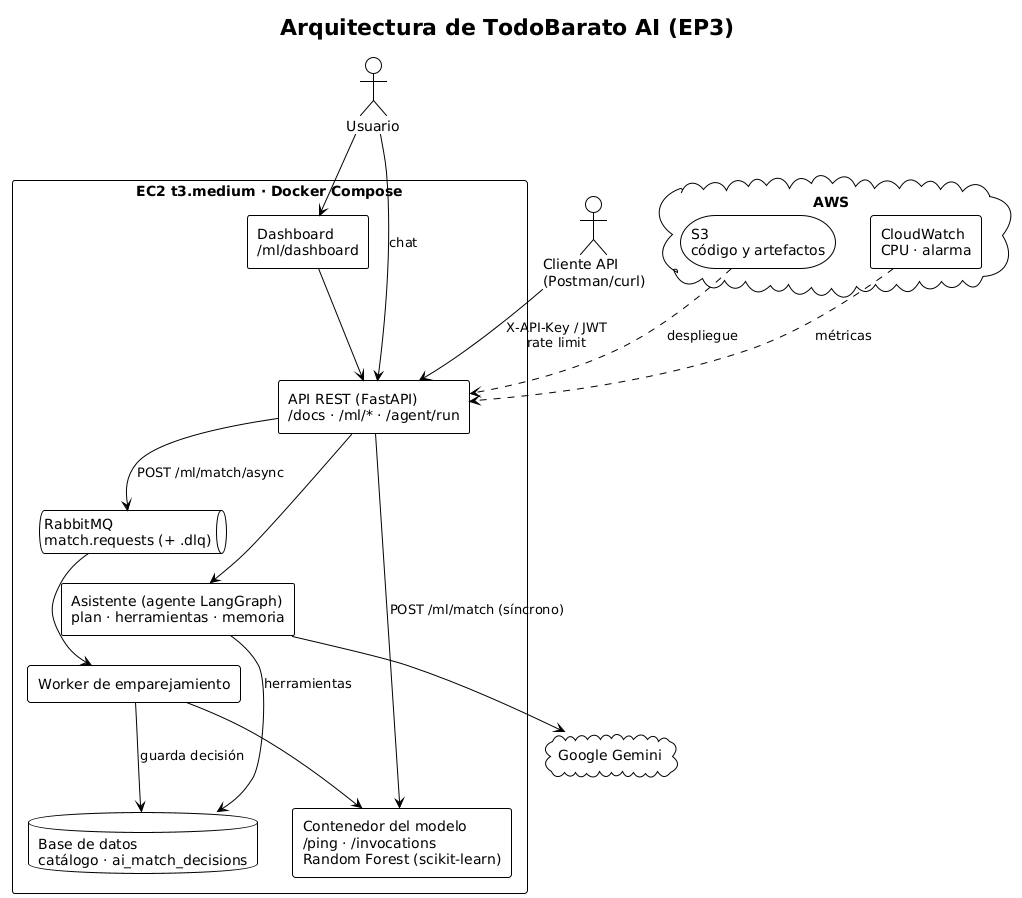

The diagram above was rendered by PlantUML. Its source (embedded in the PNG):
@startuml
!theme plain
skinparam componentStyle rectangle
skinparam shadowing false
title Arquitectura de TodoBarato AI (EP3)
actor Usuario
actor "Cliente API\n(Postman/curl)" as Cli
rectangle "EC2 t3.medium · Docker Compose" {
  component "API REST (FastAPI)\n/docs · /ml/* · /agent/run" as API
  component "Dashboard\n/ml/dashboard" as Dash
  component "Asistente (agente LangGraph)\nplan · herramientas · memoria" as Agente
  queue "RabbitMQ\nmatch.requests (+ .dlq)" as MQ
  component "Worker de emparejamiento" as W
  component "Contenedor del modelo\n/ping · /invocations\nRandom Forest (scikit-learn)" as Modelo
  database "Base de datos\ncatálogo · ai_match_decisions" as DB
}
cloud "AWS" {
  storage "S3\ncódigo y artefactos" as S3
  component "CloudWatch\nCPU · alarma" as CW
}
cloud "Google Gemini" as LLM
Usuario --> Dash
Usuario --> API : chat
Cli --> API : X-API-Key / JWT\nrate limit
API --> Agente
Agente --> LLM
Agente --> DB : herramientas
API --> Modelo : POST /ml/match (síncrono)
API --> MQ : POST /ml/match/async
MQ --> W
W --> Modelo
W --> DB : guarda decisión
Dash --> API
S3 ..> API : despliegue
CW ..> API : métricas
@enduml